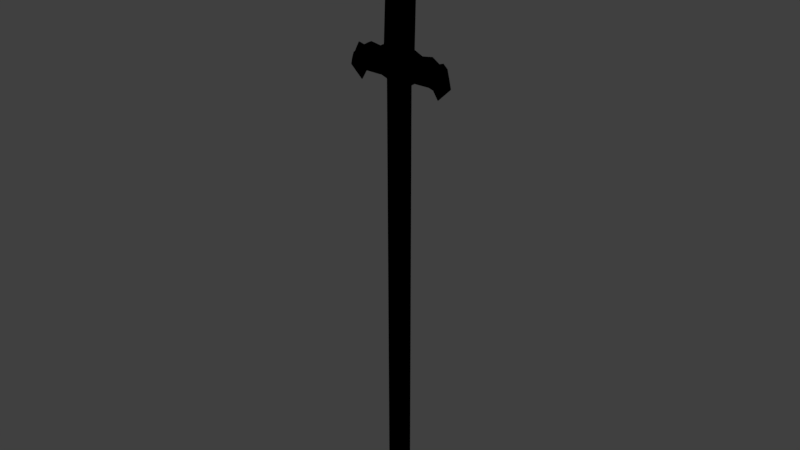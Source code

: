 # Source: TempSword.blend  (saved by Blender 2.78.0; exported with 4.5.12 LTS)
import bpy
from mathutils import Matrix  # noqa: F401  (used for matrix-valued properties, if any)

bpy.ops.wm.read_factory_settings(use_empty=True)
scene = bpy.context.scene
scene.name = 'Scene'

# ---- collections
col_collection_1 = bpy.data.collections.new('Collection 1'); scene.collection.children.link(col_collection_1)

# ---- images (referenced by path relative to the original .blend; pixels are not part of the script)
import os
ASSET_DIR = os.environ.get("B2B_ASSET_DIR", "")  # directory of the original .blend (textures are referenced by path, not embedded)
HERE = os.path.dirname(os.path.abspath(__file__))  # packed textures are extracted next to this script under _unpacked/

def load_image(name, relpath, width, height, colorspace="sRGB"):
    """Load a texture the original file referenced (path relative to the .blend, or extracted next to this script)."""
    p = next((c for c in (os.path.join(HERE, relpath), os.path.join(ASSET_DIR, relpath)) if relpath and os.path.exists(c)), "")
    if p:
        img = bpy.data.images.load(p, check_existing=True)
        img.name = name
    else:  # same state as the original file: an image datablock whose file is absent (Cycles renders it pink)
        img = bpy.data.images.new(name, width, height)
        img.source = "FILE"
        img.filepath = "//" + (relpath or name)
    img.colorspace_settings.name = colorspace
    return img
img_gunscratches001_nrm16_1k_tif = load_image('GunScratches001_NRM16_1K.tif', 'GunScratches001_NRM16_1K.tif', 1024, 1024, 'sRGB')

# ---- materials (node trees are filled in below, after node groups)
mat_material_004 = bpy.data.materials.new('Material.004')
mat_material_004.alpha_threshold = 0.0
mat_material_004.use_transparent_shadow = False
mat_material_004.roughness = 0.5

# ---- material node trees
mat_material_004.use_nodes = True; mat_material_004.node_tree.nodes.clear()
_N = mat_material_004.node_tree.nodes; _L = mat_material_004.node_tree.links
n0 = _N.new('NodeUndefined'); n0.name = 'Output'; n0.location = (670, 300)
n0.inputs[1].default_value = 1.0
n1 = _N.new('NodeUndefined'); n1.name = 'Texture'; n1.location = (230, 296)
n2 = _N.new('NodeUndefined'); n2.name = 'Material'; n2.location = (-116, 300)
n2.inputs[0].default_value = (0.0, 0.0, 0.0, 1.0)
n2.inputs[1].default_value = (0.0, 0.0, 0.0, 1.0)
n2.inputs[2].default_value = 0.0
n2.inputs[3].default_value = (0.0, 0.0, 0.0)
n3 = _N.new('ShaderNodeTexImage'); n3.name = 'Image Texture'; n3.location = (474, 298)
n3.width = 140
n3.image = img_gunscratches001_nrm16_1k_tif
_L.new(n2.outputs[0], n1.inputs[0])
_L.new(n1.outputs[1], n3.inputs[0])
_L.new(n3.outputs[0], n0.inputs[0])

# ---- world
world_world = bpy.data.worlds.new('World'); scene.world = world_world
world_world.color = (0.05088, 0.05088, 0.05088)
world_world.use_sun_shadow = False
world_world.sun_shadow_jitter_overblur = 0.0
world_world.cycles.sampling_method = 'MANUAL'

# ---- meshes
me_cube = bpy.data.meshes.new('Cube')
me_cube.from_pydata([(0.1923, 0.144, 5.309), (0.1923, -0.144, 5.309), (0.1923, -0.144, 5.094), (0.1923, 0.144, 5.094), (0.2226, -0.09641, 2.956), (0.2044, 0.102, 2.936), (0.2397, -0.009357, 2.425), (0.2397, -0.009357, 2.425), (0.1727, 0.0, -5.031), (0.1727, 0.0, -5.031), (0.5954, -0.05328, 2.484), (0.5861, -0.02359, 2.925), (0.5954, 0.03456, 2.484), (0.5861, 0.04255, 2.925), (0.5954, -0.05328, 2.484), (0.5861, -0.02359, 2.925), (0.5954, 0.03456, 2.484), (0.5861, 0.04255, 2.925), (0.6691, -0.04585, 2.458), (0.7195, -0.0203, 2.847), (0.6691, 0.02975, 2.458), (0.7195, 0.03662, 2.847), (0.7382, -0.01737, 2.307), (0.8061, 0.001145, 2.881), (0.7382, 0.001149, 2.307), (0.8061, 0.01509, 2.881), (0.2397, -0.1614, 2.558), (0.2397, 0.1614, 2.558), (0.5895, -0.1614, 2.558), (0.5895, 0.1614, 2.558), (0.5895, -0.1614, 2.558), (0.5895, 0.1614, 2.558), (0.719, -0.1389, 2.58), (0.719, 0.1389, 2.58), (0.9364, -0.03423, 2.509), (0.9364, 0.03381, 2.509), (0.2397, -0.1614, 2.781), (0.2397, 0.1614, 2.781), (0.5895, -0.1614, 2.781), (0.5895, 0.1614, 2.781), (0.5895, -0.1614, 2.781), (0.5895, 0.1614, 2.781), (0.7875, -0.1389, 2.759), (0.7875, 0.1389, 2.759), (0.913, -0.03423, 2.62), (0.913, 0.03381, 2.62), (0.3023, -0.05328, 2.482), (0.4012, -0.02359, 2.895), (0.4012, 0.04255, 2.895), (0.3023, 0.03456, 2.482), (0.418, 0.1614, 2.558), (0.418, -0.1614, 2.558), (0.418, -0.1614, 2.781), (0.418, 0.1614, 2.781), (0.1773, -0.1614, 5.005), (0.1773, 0.1614, 5.005), (0.1999, 0.1571, 5.201), (0.227, -1.614e-07, 5.094), (0.1999, -0.1571, 5.201), (0.1302, 0.1662, 5.094), (0.1302, -0.1662, 5.094), (0.2111, -1.372e-07, 5.339), (0.1302, 0.156, 5.32), (0.1302, -0.156, 5.32), (0.1446, -4.287e-08, 5.371), (0.1346, -0.1827, 5.209), (0.1346, 0.1827, 5.209), (0.2322, -1.535e-07, 5.225), (0.05743, 0.1712, 2.915), (0.05743, -0.1712, 2.915), (0.2509, -1.322e-07, 2.978), (0.1453, -0.1409, 3.958), (0.2012, 0.1322, 3.958), (0.05743, -0.1868, 5.01), (0.2382, -1.591e-07, 5.017), (0.05743, 0.1868, 5.01), (0.2271, -1.195e-09, 3.98), (0.06118, -0.1624, 3.961), (0.06118, 0.1827, 3.961), (0.2397, 0.0, -4.815), (0.2397, 0.0, -4.815), (0.2397, -0.009357, 2.425), (0.1727, 0.0, -5.031), (0.5861, 0.00948, 2.925), (0.5954, -0.009357, 2.484), (0.5861, 0.00948, 2.925), (0.5954, -0.009357, 2.484), (0.7195, 0.008159, 2.847), (0.6691, -0.008053, 2.458), (0.8061, 0.008159, 2.881), (0.7382, -0.008054, 2.307), (0.9364, -5.066e-07, 2.509), (0.913, -4.917e-07, 2.62), (0.3023, -0.009357, 2.482), (0.4012, 0.00948, 2.895), (0.2397, 0.0, -4.815), (0.0, 0.0, -5.328), (0.0, 0.0, -5.328), (0.0, -0.144, 5.094), (0.0, 0.144, 5.094), (-0.1923, 0.144, 5.309), (-0.1923, -0.144, 5.309), (-0.1923, -0.144, 5.094), (-0.1923, 0.144, 5.094), (0.0, -0.0007826, -5.328), (0.0, -0.005325, -5.328), (0.0, 0.1593, 5.309), (0.0, -0.1589, 5.309), (0.0, 0.1962, 2.911), (-0.2226, -0.09641, 2.956), (-0.2044, 0.102, 2.936), (0.0, -0.1703, 2.911), (0.0, 0.1102, 2.425), (0.0, -0.1146, 2.425), (-0.2397, -0.009357, 2.425), (-0.2397, -0.009357, 2.425), (0.0, -0.04651, -5.031), (0.0, 0.05114, -5.031), (-0.1727, 0.0, -5.031), (-0.1727, 0.0, -5.031), (-0.5954, -0.05328, 2.484), (-0.5861, -0.02359, 2.925), (-0.5954, 0.03456, 2.484), (-0.5861, 0.04255, 2.925), (-0.5954, -0.05328, 2.484), (-0.5861, -0.02359, 2.925), (-0.5954, 0.03456, 2.484), (-0.5861, 0.04255, 2.925), (-0.6691, -0.04585, 2.458), (-0.7195, -0.0203, 2.847), (-0.6691, 0.02975, 2.458), (-0.7195, 0.03662, 2.847), (-0.7382, -0.01737, 2.307), (-0.8061, 0.001145, 2.881), (-0.7382, 0.001149, 2.307), (-0.8061, 0.01509, 2.881), (0.0, 0.1614, 2.558), (-0.2397, -0.1614, 2.558), (-0.2397, 0.1614, 2.558), (0.0, -0.1614, 2.558), (-0.5895, -0.1614, 2.558), (-0.5895, 0.1614, 2.558), (-0.5895, -0.1614, 2.558), (-0.5895, 0.1614, 2.558), (-0.719, -0.1389, 2.58), (-0.719, 0.1389, 2.58), (-0.9364, -0.03423, 2.509), (-0.9364, 0.03381, 2.509), (0.0, 0.1614, 2.781), (-0.2397, -0.1614, 2.781), (-0.2397, 0.1614, 2.781), (-0.5895, -0.1614, 2.781), (-0.5895, 0.1614, 2.781), (-0.5895, -0.1614, 2.781), (-0.5895, 0.1614, 2.781), (-0.7875, -0.1389, 2.759), (-0.7875, 0.1389, 2.759), (-0.913, -0.03423, 2.62), (-0.913, 0.03381, 2.62), (0.0, -0.1614, 2.781), (-0.3023, -0.05328, 2.482), (-0.4012, -0.02359, 2.895), (-0.4012, 0.04255, 2.895), (-0.3023, 0.03456, 2.482), (-0.418, 0.1614, 2.558), (-0.418, -0.1614, 2.558), (-0.418, -0.1614, 2.781), (-0.418, 0.1614, 2.781), (0.0, 0.1962, 5.005), (-0.1773, -0.1614, 5.005), (-0.1773, 0.1614, 5.005), (0.0, -0.1703, 5.005), (-0.1999, 0.1571, 5.201), (-0.227, -1.614e-07, 5.094), (-0.1999, -0.1571, 5.201), (-0.1302, 0.1662, 5.094), (-0.1302, -0.1662, 5.094), (0.0, -0.1682, 5.201), (-0.2111, -1.372e-07, 5.339), (-0.1302, 0.156, 5.32), (-0.1302, -0.156, 5.32), (0.0, 0.1682, 5.201), (0.0, -3.347e-08, 5.377), (-0.1446, -4.287e-08, 5.371), (-0.1346, -0.1827, 5.209), (-0.1346, 0.1827, 5.209), (-0.2322, -1.535e-07, 5.225), (0.0, -0.1812, 3.958), (-0.05743, 0.1712, 2.915), (-0.05743, -0.1712, 2.915), (-0.2509, -1.322e-07, 2.978), (0.0, 0.2072, 3.958), (-0.1453, -0.1409, 3.958), (-0.2012, 0.1322, 3.958), (-0.05743, -0.1868, 5.01), (-0.2382, -1.591e-07, 5.017), (-0.05743, 0.1868, 5.01), (-0.2271, -1.195e-09, 3.98), (-0.06118, -0.1624, 3.961), (-0.06118, 0.1827, 3.961), (0.0, 0.08096, -4.815), (-0.2397, 0.0, -4.815), (-0.2397, 0.0, -4.815), (0.0, -0.08237, -4.815), (0.0, 0.0, -5.328), (0.0, 1.49e-08, -5.328), (-0.2397, -0.009357, 2.425), (-0.1727, 0.0, -5.031), (-0.5861, 0.00948, 2.925), (-0.5954, -0.009357, 2.484), (-0.5861, 0.00948, 2.925), (-0.5954, -0.009357, 2.484), (-0.7195, 0.008159, 2.847), (-0.6691, -0.008053, 2.458), (-0.8061, 0.008159, 2.881), (-0.7382, -0.008054, 2.307), (-0.9364, -5.066e-07, 2.509), (-0.913, -4.917e-07, 2.62), (-0.3023, -0.009357, 2.482), (-0.4012, 0.00948, 2.895), (-0.2397, 0.0, -4.815)], [], [(36, 4, 69, 111, 159), (78, 68, 108, 191), (67, 61, 1, 58), (55, 3, 57, 2, 54, 74), (66, 59, 99, 181), (54, 2, 60, 98, 171, 73), (9, 96, 104, 117), (65, 63, 107, 177), (64, 182, 107, 63), (51, 46, 10, 28), (95, 81, 6, 79), (27, 7, 112, 136), (79, 6, 113, 203), (97, 8, 116, 105), (204, 82, 8, 97), (80, 9, 117, 200), (83, 11, 15, 85), (94, 47, 11, 83), (53, 48, 13, 39), (93, 49, 12, 84), (86, 16, 20, 88), (28, 10, 14, 30), (84, 12, 16, 86), (39, 13, 17, 41), (43, 21, 25, 45), (41, 17, 21, 43), (85, 15, 19, 87), (30, 14, 18, 32), (92, 89, 23, 44), (87, 19, 23, 89), (32, 18, 22, 34), (88, 20, 24, 90), (42, 32, 34, 44), (90, 91, 34, 22), (40, 30, 32, 42), (16, 31, 33, 20), (20, 33, 35, 24), (12, 29, 31, 16), (38, 28, 30, 40), (49, 50, 29, 12), (37, 27, 136, 148), (52, 51, 28, 38), (6, 26, 139, 113), (47, 52, 38, 11), (5, 37, 148, 108, 68), (11, 38, 40, 15), (15, 40, 42, 19), (19, 42, 44, 23), (91, 92, 44, 34), (31, 41, 43, 33), (33, 43, 45, 35), (29, 39, 41, 31), (50, 53, 39, 29), (26, 36, 159, 139), (27, 37, 53, 50), (4, 36, 52, 47), (36, 26, 51, 52), (7, 27, 50, 49), (81, 7, 49, 93), (37, 5, 48, 53), (5, 70, 4, 47, 94, 48), (26, 6, 46, 51), (77, 73, 171, 187), (76, 74, 54, 71), (3, 55, 75, 168, 99, 59), (61, 64, 63, 1), (0, 62, 64, 61), (62, 106, 182, 64), (60, 65, 177, 98), (2, 58, 65, 60), (58, 1, 63, 65), (62, 66, 181, 106), (0, 56, 66, 62), (56, 3, 59, 66), (57, 67, 58, 2), (3, 56, 67, 57), (56, 0, 61, 67), (70, 76, 71, 4), (5, 72, 76, 70), (72, 55, 74, 76), (69, 77, 187, 111), (4, 71, 77, 69), (71, 54, 73, 77), (75, 78, 191, 168), (55, 72, 78, 75), (72, 5, 68, 78), (7, 80, 200, 112), (8, 79, 203, 116), (82, 95, 79, 8), (9, 80, 95, 82), (6, 81, 93, 46), (35, 45, 92, 91), (24, 35, 91, 90), (18, 88, 90, 22), (21, 87, 89, 25), (45, 25, 89, 92), (17, 85, 87, 21), (10, 84, 86, 14), (14, 86, 88, 18), (46, 93, 84, 10), (48, 94, 83, 13), (13, 83, 85, 17), (96, 9, 82, 204), (80, 7, 81, 95), (149, 159, 111, 189, 109), (199, 191, 108, 188), (186, 174, 101, 178), (170, 195, 169, 102, 173, 103), (185, 181, 99, 175), (169, 194, 171, 98, 176, 102), (119, 117, 104, 96), (184, 177, 107, 180), (183, 180, 107, 182), (204, 205, 105, 97), (165, 140, 120, 160), (220, 201, 114, 206), (138, 136, 112, 115), (201, 203, 113, 114), (97, 105, 116, 118), (204, 97, 118, 207), (202, 200, 117, 119), (208, 210, 125, 121), (219, 208, 121, 161), (167, 152, 123, 162), (218, 209, 122, 163), (211, 213, 130, 126), (140, 142, 124, 120), (209, 211, 126, 122), (152, 154, 127, 123), (156, 158, 135, 131), (154, 156, 131, 127), (210, 212, 129, 125), (142, 144, 128, 124), (217, 157, 133, 214), (212, 214, 133, 129), (144, 146, 132, 128), (213, 215, 134, 130), (155, 157, 146, 144), (215, 132, 146, 216), (153, 155, 144, 142), (126, 130, 145, 143), (130, 134, 147, 145), (122, 126, 143, 141), (151, 153, 142, 140), (163, 122, 141, 164), (150, 148, 136, 138), (166, 151, 140, 165), (114, 113, 139, 137), (161, 121, 151, 166), (110, 188, 108, 148, 150), (121, 125, 153, 151), (125, 129, 155, 153), (129, 133, 157, 155), (216, 146, 157, 217), (143, 145, 156, 154), (145, 147, 158, 156), (141, 143, 154, 152), (164, 141, 152, 167), (137, 139, 159, 149), (138, 164, 167, 150), (109, 161, 166, 149), (149, 166, 165, 137), (115, 163, 164, 138), (206, 218, 163, 115), (150, 167, 162, 110), (110, 162, 219, 161, 109, 190), (137, 165, 160, 114), (198, 187, 171, 194), (197, 192, 169, 195), (103, 175, 99, 168, 196, 170), (178, 101, 180, 183), (100, 178, 183, 179), (179, 183, 182, 106), (176, 98, 177, 184), (102, 176, 184, 174), (174, 184, 180, 101), (179, 106, 181, 185), (100, 179, 185, 172), (172, 185, 175, 103), (173, 102, 174, 186), (103, 173, 186, 172), (172, 186, 178, 100), (190, 109, 192, 197), (110, 190, 197, 193), (193, 197, 195, 170), (189, 111, 187, 198), (109, 189, 198, 192), (192, 198, 194, 169), (196, 168, 191, 199), (170, 196, 199, 193), (193, 199, 188, 110), (115, 112, 200, 202), (118, 116, 203, 201), (207, 118, 201, 220), (119, 207, 220, 202), (114, 160, 218, 206), (147, 216, 217, 158), (134, 215, 216, 147), (128, 132, 215, 213), (131, 135, 214, 212), (158, 217, 214, 135), (127, 131, 212, 210), (120, 124, 211, 209), (124, 128, 213, 211), (160, 120, 209, 218), (162, 123, 208, 219), (123, 127, 210, 208), (96, 204, 207, 119), (202, 220, 206, 115), (96, 104, 205, 204)])
_uv = me_cube.uv_layers.new(name='UVMap')
_uv.uv.foreach_set('vector', [0.01425, 0.813, 0.01772, 0.8244, 0.004245, 0.8223, 0.0001565, 0.8222, 2.251e-05, 0.8132, 0.04293, 0.8997, 0.04616, 0.8226, 0.05068, 0.8226, 0.04764, 0.8996, 0.02263, 0.9812, 0.02247, 0.986, 0.01694, 0.9853, 0.01527, 0.981, 0.03377, 0.9704, 0.03147, 0.9758, 0.02284, 0.9744, 0.01419, 0.9752, 0.01228, 0.9698, 0.02298, 0.9698, 0.03313, 0.9834, 0.03568, 0.9767, 0.04455, 0.9799, 0.04104, 0.9877, 0.01228, 0.9698, 0.01419, 0.9752, 0.009971, 0.9759, 0.0008194, 0.9783, 2.288e-05, 0.9711, 0.004248, 0.971, 0.02239, 0.2667, 0.03708, 0.1341, 0.03215, 0.2758, 0.03268, 0.2637, 0.01202, 0.9827, 0.01519, 0.9875, 0.008758, 0.9936, 0.003754, 0.9864, 0.02236, 0.9894, 0.02201, 1.0, 0.008758, 0.9936, 0.01519, 0.9875, 0.02122, 0.8059, 0.02294, 0.7991, 0.02441, 0.807, 0.02351, 0.8077, 0.02206, 0.2817, 0.02445, 0.7928, 0.02431, 0.7928, 0.02186, 0.2818, 0.03418, 0.8024, 0.02458, 0.7928, 0.04366, 0.7898, 0.04703, 0.7983, 0.02186, 0.2818, 0.02431, 0.7928, 0.005095, 0.7896, 0.006125, 0.2783, 0.03214, 0.132, 0.02175, 0.2674, 0.0118, 0.2642, 0.01178, 0.265, 0.03459, 0.133, 0.02206, 0.2671, 0.02175, 0.2674, 0.03214, 0.132, 0.02226, 0.2816, 0.02239, 0.2667, 0.03268, 0.2637, 0.03815, 0.2781, 0.02496, 0.8106, 0.02466, 0.8106, 0.02466, 0.8106, 0.02496, 0.8106, 0.02513, 0.8152, 0.0241, 0.8153, 0.02466, 0.8106, 0.02496, 0.8106, 0.02908, 0.8109, 0.02616, 0.8151, 0.02526, 0.8106, 0.02645, 0.8096, 0.02456, 0.7988, 0.02618, 0.799, 0.02548, 0.807, 0.02495, 0.8069, 0.02495, 0.8069, 0.02547, 0.807, 0.02519, 0.8076, 0.02497, 0.8076, 0.02351, 0.8077, 0.02441, 0.807, 0.02442, 0.807, 0.02353, 0.8077, 0.02495, 0.8069, 0.02548, 0.807, 0.02547, 0.807, 0.02495, 0.8069, 0.02645, 0.8096, 0.02526, 0.8106, 0.02526, 0.8106, 0.02642, 0.8096, 0.0254, 0.809, 0.02511, 0.8095, 0.02498, 0.8092, 0.02504, 0.8086, 0.02642, 0.8096, 0.02526, 0.8106, 0.02511, 0.8095, 0.0254, 0.809, 0.02496, 0.8106, 0.02466, 0.8106, 0.02481, 0.8095, 0.02496, 0.8095, 0.02353, 0.8077, 0.02442, 0.807, 0.02474, 0.8076, 0.02427, 0.8082, 0.02497, 0.8086, 0.02496, 0.8092, 0.02495, 0.8092, 0.02489, 0.8086, 0.02496, 0.8095, 0.02481, 0.8095, 0.02495, 0.8092, 0.02496, 0.8092, 0.02427, 0.8082, 0.02474, 0.8076, 0.02496, 0.8081, 0.02492, 0.8084, 0.02497, 0.8076, 0.02519, 0.8076, 0.02498, 0.8081, 0.02497, 0.8081, 0.0245, 0.8089, 0.02427, 0.8082, 0.02492, 0.8084, 0.02489, 0.8086, 0.02497, 0.8081, 0.02497, 0.8084, 0.02492, 0.8084, 0.02496, 0.8081, 0.02339, 0.8095, 0.02353, 0.8077, 0.02427, 0.8082, 0.0245, 0.8089, 0.02547, 0.807, 0.02646, 0.8078, 0.02568, 0.8083, 0.02519, 0.8076, 0.02519, 0.8076, 0.02568, 0.8083, 0.02502, 0.8084, 0.02498, 0.8081, 0.02548, 0.807, 0.02649, 0.8078, 0.02646, 0.8078, 0.02547, 0.807, 0.02336, 0.8095, 0.02351, 0.8077, 0.02353, 0.8077, 0.02339, 0.8095, 0.02618, 0.799, 0.02867, 0.806, 0.02649, 0.8078, 0.02548, 0.807, 0.03586, 0.8129, 0.03418, 0.8024, 0.04703, 0.7983, 0.0501, 0.8131, 0.02079, 0.8108, 0.02122, 0.8059, 0.02351, 0.8077, 0.02336, 0.8095, 0.02431, 0.7928, 0.01523, 0.8022, 0.001796, 0.7984, 0.005095, 0.7896, 0.0241, 0.8153, 0.02079, 0.8108, 0.02336, 0.8095, 0.02466, 0.8106, 0.03411, 0.8235, 0.03586, 0.8129, 0.0501, 0.8131, 0.05068, 0.8226, 0.04616, 0.8226, 0.02466, 0.8106, 0.02336, 0.8095, 0.02339, 0.8095, 0.02466, 0.8106, 0.02466, 0.8106, 0.02339, 0.8095, 0.0245, 0.8089, 0.02481, 0.8095, 0.02481, 0.8095, 0.0245, 0.8089, 0.02489, 0.8086, 0.02495, 0.8092, 0.02497, 0.8084, 0.02497, 0.8086, 0.02489, 0.8086, 0.02492, 0.8084, 0.02646, 0.8078, 0.02642, 0.8096, 0.0254, 0.809, 0.02568, 0.8083, 0.02568, 0.8083, 0.0254, 0.809, 0.02504, 0.8086, 0.02502, 0.8084, 0.02649, 0.8078, 0.02645, 0.8096, 0.02642, 0.8096, 0.02646, 0.8078, 0.02867, 0.806, 0.02908, 0.8109, 0.02645, 0.8096, 0.02649, 0.8078, 0.01523, 0.8022, 0.01425, 0.813, 2.251e-05, 0.8132, 0.001796, 0.7984, 0.03418, 0.8024, 0.03586, 0.8129, 0.02908, 0.8109, 0.02867, 0.806, 0.01772, 0.8244, 0.01425, 0.813, 0.02079, 0.8108, 0.0241, 0.8153, 0.01425, 0.813, 0.01523, 0.8022, 0.02122, 0.8059, 0.02079, 0.8108, 0.02458, 0.7928, 0.03418, 0.8024, 0.02867, 0.806, 0.02618, 0.799, 0.02445, 0.7928, 0.02458, 0.7928, 0.02618, 0.799, 0.02456, 0.7988, 0.03586, 0.8129, 0.03411, 0.8235, 0.02616, 0.8151, 0.02908, 0.8109, 0.03411, 0.8235, 0.02526, 0.8251, 0.01772, 0.8244, 0.0241, 0.8153, 0.02513, 0.8152, 0.02616, 0.8151, 0.01523, 0.8022, 0.02431, 0.7928, 0.02294, 0.7991, 0.02122, 0.8059, 0.006269, 0.8992, 0.004248, 0.971, 2.288e-05, 0.9711, 0.001742, 0.899, 0.02341, 0.9006, 0.02298, 0.9698, 0.01228, 0.9698, 0.01228, 0.899, 0.03147, 0.9758, 0.03377, 0.9704, 0.04197, 0.9721, 0.04614, 0.9722, 0.04455, 0.9799, 0.03568, 0.9767, 0.02247, 0.986, 0.02236, 0.9894, 0.01519, 0.9875, 0.01694, 0.9853, 0.02804, 0.9856, 0.02964, 0.988, 0.02236, 0.9894, 0.02247, 0.986, 0.02964, 0.988, 0.03562, 0.9945, 0.02201, 1.0, 0.02236, 0.9894, 0.009971, 0.9759, 0.01202, 0.9827, 0.003754, 0.9864, 0.0008194, 0.9783, 0.01419, 0.9752, 0.01527, 0.981, 0.01202, 0.9827, 0.009971, 0.9759, 0.01527, 0.981, 0.01694, 0.9853, 0.01519, 0.9875, 0.01202, 0.9827, 0.02964, 0.988, 0.03313, 0.9834, 0.04104, 0.9877, 0.03562, 0.9945, 0.02804, 0.9856, 0.03, 0.9814, 0.03313, 0.9834, 0.02964, 0.988, 0.03, 0.9814, 0.03147, 0.9758, 0.03568, 0.9767, 0.03313, 0.9834, 0.02284, 0.9744, 0.02263, 0.9812, 0.01527, 0.981, 0.01419, 0.9752, 0.03147, 0.9758, 0.03, 0.9814, 0.02263, 0.9812, 0.02284, 0.9744, 0.03, 0.9814, 0.02804, 0.9856, 0.02247, 0.986, 0.02263, 0.9812, 0.02526, 0.8251, 0.02341, 0.9006, 0.01228, 0.899, 0.01772, 0.8244, 0.03411, 0.8235, 0.0326, 0.8993, 0.02341, 0.9006, 0.02526, 0.8251, 0.0326, 0.8993, 0.03377, 0.9704, 0.02298, 0.9698, 0.02341, 0.9006, 0.004245, 0.8223, 0.006269, 0.8992, 0.001742, 0.899, 0.0001565, 0.8222, 0.01772, 0.8244, 0.01228, 0.899, 0.006269, 0.8992, 0.004245, 0.8223, 0.01228, 0.899, 0.01228, 0.9698, 0.004248, 0.971, 0.006269, 0.8992, 0.04197, 0.9721, 0.04293, 0.8997, 0.04764, 0.8996, 0.04614, 0.9722, 0.03377, 0.9704, 0.0326, 0.8993, 0.04293, 0.8997, 0.04197, 0.9721, 0.0326, 0.8993, 0.03411, 0.8235, 0.04616, 0.8226, 0.04293, 0.8997, 0.02458, 0.7928, 0.02226, 0.2816, 0.03815, 0.2781, 0.04366, 0.7898, 0.02175, 0.2674, 0.02186, 0.2818, 0.006125, 0.2783, 0.0118, 0.2642, 0.02206, 0.2671, 0.02206, 0.2817, 0.02186, 0.2818, 0.02175, 0.2674, 0.02239, 0.2667, 0.02226, 0.2816, 0.02206, 0.2817, 0.02206, 0.2671, 0.02431, 0.7928, 0.02445, 0.7928, 0.02456, 0.7988, 0.02294, 0.7991, 0.02502, 0.8084, 0.02504, 0.8086, 0.02497, 0.8086, 0.02497, 0.8084, 0.02498, 0.8081, 0.02502, 0.8084, 0.02497, 0.8084, 0.02497, 0.8081, 0.02474, 0.8076, 0.02497, 0.8076, 0.02497, 0.8081, 0.02496, 0.8081, 0.02511, 0.8095, 0.02496, 0.8095, 0.02496, 0.8092, 0.02498, 0.8092, 0.02504, 0.8086, 0.02498, 0.8092, 0.02496, 0.8092, 0.02497, 0.8086, 0.02526, 0.8106, 0.02496, 0.8106, 0.02496, 0.8095, 0.02511, 0.8095, 0.02441, 0.807, 0.02495, 0.8069, 0.02495, 0.8069, 0.02442, 0.807, 0.02442, 0.807, 0.02495, 0.8069, 0.02497, 0.8076, 0.02474, 0.8076, 0.02294, 0.7991, 0.02456, 0.7988, 0.02495, 0.8069, 0.02441, 0.807, 0.02616, 0.8151, 0.02513, 0.8152, 0.02496, 0.8106, 0.02526, 0.8106, 0.02526, 0.8106, 0.02496, 0.8106, 0.02496, 0.8106, 0.02526, 0.8106, 0.03708, 0.1341, 0.02239, 0.2667, 0.02206, 0.2671, 0.03459, 0.133, 0.02226, 0.2816, 0.02458, 0.7928, 0.02445, 0.7928, 0.02206, 0.2817, 0.01425, 0.813, 2.251e-05, 0.8132, 0.0001565, 0.8222, 0.004245, 0.8223, 0.01772, 0.8244, 0.04293, 0.8997, 0.04764, 0.8996, 0.05068, 0.8226, 0.04616, 0.8226, 0.02263, 0.9812, 0.01527, 0.981, 0.01694, 0.9853, 0.02247, 0.986, 0.03377, 0.9704, 0.02298, 0.9698, 0.01228, 0.9698, 0.01419, 0.9752, 0.02284, 0.9744, 0.03147, 0.9758, 0.03313, 0.9834, 0.04104, 0.9877, 0.04455, 0.9799, 0.03568, 0.9767, 0.01228, 0.9698, 0.004248, 0.971, 2.288e-05, 0.9711, 0.0008194, 0.9783, 0.009971, 0.9759, 0.01419, 0.9752, 0.02239, 0.2667, 0.03268, 0.2637, 0.03215, 0.2758, 0.03708, 0.1341, 0.01202, 0.9827, 0.003754, 0.9864, 0.008758, 0.9936, 0.01519, 0.9875, 0.02236, 0.9894, 0.01519, 0.9875, 0.008758, 0.9936, 0.02201, 1.0, 0.03459, 0.133, 0.04703, 2.251e-05, 0.01178, 0.265, 0.03214, 0.132, 0.02122, 0.8059, 0.02351, 0.8077, 0.02441, 0.807, 0.02294, 0.7991, 0.02206, 0.2817, 0.02186, 0.2818, 0.02431, 0.7928, 0.02445, 0.7928, 0.03418, 0.8024, 0.04703, 0.7983, 0.04366, 0.7898, 0.02458, 0.7928, 0.02186, 0.2818, 0.006125, 0.2783, 0.005095, 0.7896, 0.02431, 0.7928, 0.03214, 0.132, 0.01178, 0.265, 0.0118, 0.2642, 0.02175, 0.2674, 0.03459, 0.133, 0.03214, 0.132, 0.02175, 0.2674, 0.02206, 0.2671, 0.02226, 0.2816, 0.03815, 0.2781, 0.03268, 0.2637, 0.02239, 0.2667, 0.02496, 0.8106, 0.02496, 0.8106, 0.02466, 0.8106, 0.02466, 0.8106, 0.02513, 0.8152, 0.02496, 0.8106, 0.02466, 0.8106, 0.0241, 0.8153, 0.02908, 0.8109, 0.02645, 0.8096, 0.02526, 0.8106, 0.02616, 0.8151, 0.02456, 0.7988, 0.02495, 0.8069, 0.02548, 0.807, 0.02618, 0.799, 0.02495, 0.8069, 0.02497, 0.8076, 0.02519, 0.8076, 0.02547, 0.807, 0.02351, 0.8077, 0.02353, 0.8077, 0.02442, 0.807, 0.02441, 0.807, 0.02495, 0.8069, 0.02495, 0.8069, 0.02547, 0.807, 0.02548, 0.807, 0.02645, 0.8096, 0.02642, 0.8096, 0.02526, 0.8106, 0.02526, 0.8106, 0.0254, 0.809, 0.02504, 0.8086, 0.02498, 0.8092, 0.02511, 0.8095, 0.02642, 0.8096, 0.0254, 0.809, 0.02511, 0.8095, 0.02526, 0.8106, 0.02496, 0.8106, 0.02496, 0.8095, 0.02481, 0.8095, 0.02466, 0.8106, 0.02353, 0.8077, 0.02427, 0.8082, 0.02474, 0.8076, 0.02442, 0.807, 0.02497, 0.8086, 0.02489, 0.8086, 0.02495, 0.8092, 0.02496, 0.8092, 0.02496, 0.8095, 0.02496, 0.8092, 0.02495, 0.8092, 0.02481, 0.8095, 0.02427, 0.8082, 0.02492, 0.8084, 0.02496, 0.8081, 0.02474, 0.8076, 0.02497, 0.8076, 0.02497, 0.8081, 0.02498, 0.8081, 0.02519, 0.8076, 0.0245, 0.8089, 0.02489, 0.8086, 0.02492, 0.8084, 0.02427, 0.8082, 0.02497, 0.8081, 0.02496, 0.8081, 0.02492, 0.8084, 0.02497, 0.8084, 0.02339, 0.8095, 0.0245, 0.8089, 0.02427, 0.8082, 0.02353, 0.8077, 0.02547, 0.807, 0.02519, 0.8076, 0.02568, 0.8083, 0.02646, 0.8078, 0.02519, 0.8076, 0.02498, 0.8081, 0.02502, 0.8084, 0.02568, 0.8083, 0.02548, 0.807, 0.02547, 0.807, 0.02646, 0.8078, 0.02649, 0.8078, 0.02336, 0.8095, 0.02339, 0.8095, 0.02353, 0.8077, 0.02351, 0.8077, 0.02618, 0.799, 0.02548, 0.807, 0.02649, 0.8078, 0.02867, 0.806, 0.03586, 0.8129, 0.0501, 0.8131, 0.04703, 0.7983, 0.03418, 0.8024, 0.02079, 0.8108, 0.02336, 0.8095, 0.02351, 0.8077, 0.02122, 0.8059, 0.02431, 0.7928, 0.005095, 0.7896, 0.001796, 0.7984, 0.01523, 0.8022, 0.0241, 0.8153, 0.02466, 0.8106, 0.02336, 0.8095, 0.02079, 0.8108, 0.03411, 0.8235, 0.04616, 0.8226, 0.05068, 0.8226, 0.0501, 0.8131, 0.03586, 0.8129, 0.02466, 0.8106, 0.02466, 0.8106, 0.02339, 0.8095, 0.02336, 0.8095, 0.02466, 0.8106, 0.02481, 0.8095, 0.0245, 0.8089, 0.02339, 0.8095, 0.02481, 0.8095, 0.02495, 0.8092, 0.02489, 0.8086, 0.0245, 0.8089, 0.02497, 0.8084, 0.02492, 0.8084, 0.02489, 0.8086, 0.02497, 0.8086, 0.02646, 0.8078, 0.02568, 0.8083, 0.0254, 0.809, 0.02642, 0.8096, 0.02568, 0.8083, 0.02502, 0.8084, 0.02504, 0.8086, 0.0254, 0.809, 0.02649, 0.8078, 0.02646, 0.8078, 0.02642, 0.8096, 0.02645, 0.8096, 0.02867, 0.806, 0.02649, 0.8078, 0.02645, 0.8096, 0.02908, 0.8109, 0.01523, 0.8022, 0.001796, 0.7984, 2.251e-05, 0.8132, 0.01425, 0.813, 0.03418, 0.8024, 0.02867, 0.806, 0.02908, 0.8109, 0.03586, 0.8129, 0.01772, 0.8244, 0.0241, 0.8153, 0.02079, 0.8108, 0.01425, 0.813, 0.01425, 0.813, 0.02079, 0.8108, 0.02122, 0.8059, 0.01523, 0.8022, 0.02458, 0.7928, 0.02618, 0.799, 0.02867, 0.806, 0.03418, 0.8024, 0.02445, 0.7928, 0.02456, 0.7988, 0.02618, 0.799, 0.02458, 0.7928, 0.03586, 0.8129, 0.02908, 0.8109, 0.02616, 0.8151, 0.03411, 0.8235, 0.03411, 0.8235, 0.02616, 0.8151, 0.02513, 0.8152, 0.0241, 0.8153, 0.01772, 0.8244, 0.02526, 0.8251, 0.01523, 0.8022, 0.02122, 0.8059, 0.02294, 0.7991, 0.02431, 0.7928, 0.006269, 0.8992, 0.001742, 0.899, 2.288e-05, 0.9711, 0.004248, 0.971, 0.02341, 0.9006, 0.01228, 0.899, 0.01228, 0.9698, 0.02298, 0.9698, 0.03147, 0.9758, 0.03568, 0.9767, 0.04455, 0.9799, 0.04614, 0.9722, 0.04197, 0.9721, 0.03377, 0.9704, 0.02247, 0.986, 0.01694, 0.9853, 0.01519, 0.9875, 0.02236, 0.9894, 0.02804, 0.9856, 0.02247, 0.986, 0.02236, 0.9894, 0.02964, 0.988, 0.02964, 0.988, 0.02236, 0.9894, 0.02201, 1.0, 0.03562, 0.9945, 0.009971, 0.9759, 0.0008194, 0.9783, 0.003754, 0.9864, 0.01202, 0.9827, 0.01419, 0.9752, 0.009971, 0.9759, 0.01202, 0.9827, 0.01527, 0.981, 0.01527, 0.981, 0.01202, 0.9827, 0.01519, 0.9875, 0.01694, 0.9853, 0.02964, 0.988, 0.03562, 0.9945, 0.04104, 0.9877, 0.03313, 0.9834, 0.02804, 0.9856, 0.02964, 0.988, 0.03313, 0.9834, 0.03, 0.9814, 0.03, 0.9814, 0.03313, 0.9834, 0.03568, 0.9767, 0.03147, 0.9758, 0.02284, 0.9744, 0.01419, 0.9752, 0.01527, 0.981, 0.02263, 0.9812, 0.03147, 0.9758, 0.02284, 0.9744, 0.02263, 0.9812, 0.03, 0.9814, 0.03, 0.9814, 0.02263, 0.9812, 0.02247, 0.986, 0.02804, 0.9856, 0.02526, 0.8251, 0.01772, 0.8244, 0.01228, 0.899, 0.02341, 0.9006, 0.03411, 0.8235, 0.02526, 0.8251, 0.02341, 0.9006, 0.0326, 0.8993, 0.0326, 0.8993, 0.02341, 0.9006, 0.02298, 0.9698, 0.03377, 0.9704, 0.004245, 0.8223, 0.0001565, 0.8222, 0.001742, 0.899, 0.006269, 0.8992, 0.01772, 0.8244, 0.004245, 0.8223, 0.006269, 0.8992, 0.01228, 0.899, 0.01228, 0.899, 0.006269, 0.8992, 0.004248, 0.971, 0.01228, 0.9698, 0.04197, 0.9721, 0.04614, 0.9722, 0.04764, 0.8996, 0.04293, 0.8997, 0.03377, 0.9704, 0.04197, 0.9721, 0.04293, 0.8997, 0.0326, 0.8993, 0.0326, 0.8993, 0.04293, 0.8997, 0.04616, 0.8226, 0.03411, 0.8235, 0.02458, 0.7928, 0.04366, 0.7898, 0.03815, 0.2781, 0.02226, 0.2816, 0.02175, 0.2674, 0.0118, 0.2642, 0.006125, 0.2783, 0.02186, 0.2818, 0.02206, 0.2671, 0.02175, 0.2674, 0.02186, 0.2818, 0.02206, 0.2817, 0.02239, 0.2667, 0.02206, 0.2671, 0.02206, 0.2817, 0.02226, 0.2816, 0.02431, 0.7928, 0.02294, 0.7991, 0.02456, 0.7988, 0.02445, 0.7928, 0.02502, 0.8084, 0.02497, 0.8084, 0.02497, 0.8086, 0.02504, 0.8086, 0.02498, 0.8081, 0.02497, 0.8081, 0.02497, 0.8084, 0.02502, 0.8084, 0.02474, 0.8076, 0.02496, 0.8081, 0.02497, 0.8081, 0.02497, 0.8076, 0.02511, 0.8095, 0.02498, 0.8092, 0.02496, 0.8092, 0.02496, 0.8095, 0.02504, 0.8086, 0.02497, 0.8086, 0.02496, 0.8092, 0.02498, 0.8092, 0.02526, 0.8106, 0.02511, 0.8095, 0.02496, 0.8095, 0.02496, 0.8106, 0.02441, 0.807, 0.02442, 0.807, 0.02495, 0.8069, 0.02495, 0.8069, 0.02442, 0.807, 0.02474, 0.8076, 0.02497, 0.8076, 0.02495, 0.8069, 0.02294, 0.7991, 0.02441, 0.807, 0.02495, 0.8069, 0.02456, 0.7988, 0.02616, 0.8151, 0.02526, 0.8106, 0.02496, 0.8106, 0.02513, 0.8152, 0.02526, 0.8106, 0.02526, 0.8106, 0.02496, 0.8106, 0.02496, 0.8106, 0.03708, 0.1341, 0.03459, 0.133, 0.02206, 0.2671, 0.02239, 0.2667, 0.02226, 0.2816, 0.02206, 0.2817, 0.02445, 0.7928, 0.02458, 0.7928, 0.03708, 0.1341, 0.03215, 0.2758, 0.04703, 2.251e-05, 0.03459, 0.133])
me_cube.materials.append(None)
me_cube.use_remesh_preserve_volume = False
me_cube.use_remesh_preserve_attributes = False
me_cube.use_mirror_vertex_groups = False
me_cube.update()

# ---- objects
ob_cube = bpy.data.objects.new('Cube', me_cube)

# ---- transforms, parenting, visibility, modifiers, constraints
ob_cube.location = (0.0, 0.0, 0.0)
ob_cube.lock_rotations_4d = False
ob_cube.empty_display_type = 'ARROWS'
ob_cube.lineart.crease_threshold = 0.0
ob_cube.material_slots[0].link = 'OBJECT'; ob_cube.material_slots[0].material = mat_material_004

# ---- collection membership
col_collection_1.objects.link(ob_cube)

# ---- scene / render settings (as saved in the file)
scene.frame_start = 1; scene.frame_end = 250; scene.frame_set(1)
scene.render.engine = 'BLENDER_EEVEE_NEXT'
scene.render.resolution_percentage = 50
scene.render.dither_intensity = 0.0
scene.cycles.use_denoising = False
scene.cycles.samples = 128
scene.cycles.sampling_pattern = 'TABULATED_SOBOL'
scene.cycles.light_sampling_threshold = 0.0
scene.cycles.use_adaptive_sampling = False
scene.cycles.use_light_tree = False
scene.cycles.blur_glossy = 0.0
scene.cycles.sample_clamp_indirect = 0.0
scene.view_settings.view_transform = 'Standard'
bpy.context.view_layer.update()

# ---- added for rendering (the .blend has no active camera and no usable light): camera, sun
cam_auto = bpy.data.cameras.new('AutoCamera')
cam_auto.lens = 50.0
cam_auto.sensor_width = 36.0
cam_auto.clip_end = 1000.0
ob_auto_camera = bpy.data.objects.new('AutoCamera', cam_auto)
scene.collection.objects.link(ob_auto_camera)
ob_auto_camera.location = (10.0613, -12.0634, 8.07331)
ob_auto_camera.rotation_euler = (1.09748, -7.21219e-08, 0.694738)
scene.camera = ob_auto_camera
light_auto_sun = bpy.data.lights.new('AutoSun', 'SUN')
light_auto_sun.energy = 3.0
light_auto_sun.angle = 0.0523599
ob_auto_sun = bpy.data.objects.new('AutoSun', light_auto_sun)
scene.collection.objects.link(ob_auto_sun)
ob_auto_sun.rotation_euler = (0.872665, 0.174533, 0.523599)
bpy.context.view_layer.update()
